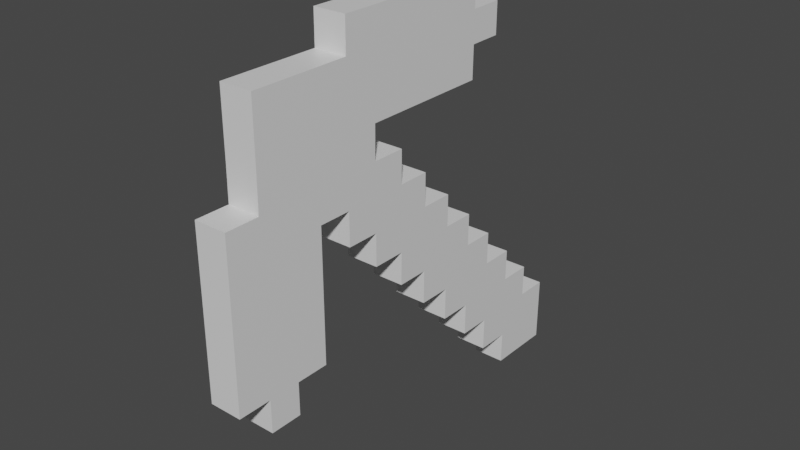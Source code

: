 # Source: Pickaxe.blend  (saved by Blender 2.91.10; exported with 4.5.12 LTS)
import bpy
from mathutils import Matrix  # noqa: F401  (used for matrix-valued properties, if any)

bpy.ops.wm.read_factory_settings(use_empty=True)
scene = bpy.context.scene
scene.name = 'Scene'

# ---- collections
col_collection = bpy.data.collections.new('Collection'); scene.collection.children.link(col_collection)

# ---- materials (node trees are filled in below, after node groups)
mat_material = bpy.data.materials.new('Material')
mat_material.alpha_threshold = 0.0
mat_material.use_transparent_shadow = False
mat_material.line_color = (0.0, 0.0, 0.0, 1.0)

# ---- material node trees
mat_material.use_nodes = True; mat_material.node_tree.nodes.clear()
_N = mat_material.node_tree.nodes; _L = mat_material.node_tree.links
n0 = _N.new('ShaderNodeOutputMaterial'); n0.name = 'Material Output'; n0.location = (300, 300)
n1 = _N.new('ShaderNodeBsdfPrincipled'); n1.name = 'Principled BSDF'; n1.location = (10, 300)
n1.distribution = 'GGX'
n1.subsurface_method = 'BURLEY'
n1.inputs[2].default_value = 0.4
n1.inputs[3].default_value = 1.45
n1.inputs[27].default_value = (0.0, 0.0, 0.0, 1.0)
n1.inputs[28].default_value = 1.0
_L.new(n1.outputs[0], n0.inputs[0])
n0.is_active_output = True

# ---- world
world_world = bpy.data.worlds.new('World'); scene.world = world_world
world_world.use_nodes = True; world_world.node_tree.nodes.clear()
_N = world_world.node_tree.nodes; _L = world_world.node_tree.links
n0 = _N.new('ShaderNodeOutputWorld'); n0.name = 'World Output'; n0.location = (300, 300)
n1 = _N.new('ShaderNodeBackground'); n1.name = 'Background'; n1.location = (10, 300)
n1.inputs[0].default_value = (0.05088, 0.05088, 0.05088, 1.0)
_L.new(n1.outputs[0], n0.inputs[0])
n0.is_active_output = True
world_world.color = (0.05088, 0.05088, 0.05088)
world_world.use_sun_shadow = False
world_world.sun_shadow_jitter_overblur = 0.0

# ---- meshes
me_cube = bpy.data.meshes.new('Cube')
me_cube.from_pydata([(1.0, 0.966, 1.0), (1.0, 0.966, -1.0), (1.0, -1.034, 1.0), (1.0, -1.034, -1.0), (-1.0, 0.966, 1.0), (-1.0, 0.966, -1.0), (-1.0, -1.034, 1.0), (-1.0, -1.034, -1.0), (1.0, -3.113, 1.0), (1.0, -3.113, -1.0), (-1.0, -3.113, 1.0), (-1.0, -3.113, -1.0), (1.0, 0.966, 3.058), (1.0, -1.034, 3.058), (-1.0, 0.966, 3.058), (-1.0, -1.034, 3.058), (1.0, -3.113, 3.058), (-1.0, -3.113, 3.058), (1.0, 0.966, -1.0), (1.0, -1.034, -1.0), (-1.0, 0.966, -1.0), (-1.0, -1.034, -1.0), (1.0, 0.9433, -3.019), (1.0, -1.057, -3.019), (-1.0, 0.9433, -3.019), (-1.0, -1.057, -3.019), (1.0, 3.017, 0.9885), (1.0, 3.017, -1.012), (-1.0, 3.017, 0.9885), (-1.0, 3.017, -1.012), (1.0, 3.017, -1.012), (-1.0, 3.017, -1.012), (1.0, 2.994, -3.03), (-1.0, 2.994, -3.03), (1.0, 0.9316, -5.093), (-1.0, 0.9316, -5.093), (1.0, 2.982, -5.105), (-1.0, 2.982, -5.105), (1.0, 5.069, -1.029), (-1.0, 5.069, -1.029), (1.0, 5.069, -1.029), (-1.0, 5.069, -1.029), (1.0, 5.047, -3.047), (-1.0, 5.047, -3.047), (1.0, 5.035, -5.122), (-1.0, 5.035, -5.122), (1.0, 2.965, -7.123), (-1.0, 2.965, -7.123), (1.0, 5.018, -7.14), (-1.0, 5.018, -7.14), (1.0, 7.088, -3.062), (-1.0, 7.088, -3.062), (1.0, 7.076, -5.136), (-1.0, 7.076, -5.136), (1.0, 7.059, -7.154), (-1.0, 7.059, -7.154), (1.0, 5.004, -9.16), (-1.0, 5.004, -9.16), (1.0, 7.045, -9.174), (-1.0, 7.045, -9.174), (1.0, 9.184, -5.153), (-1.0, 9.184, -5.153), (1.0, 9.167, -7.17), (-1.0, 9.167, -7.17), (1.0, 9.152, -9.191), (-1.0, 9.152, -9.191), (1.0, 7.029, -11.26), (-1.0, 7.029, -11.26), (1.0, 9.136, -11.28), (-1.0, 9.136, -11.28), (1.0, 11.26, -7.186), (-1.0, 11.26, -7.186), (1.0, 11.24, -9.206), (-1.0, 11.24, -9.206), (1.0, 11.23, -11.29), (-1.0, 11.23, -11.29), (1.0, 9.121, -13.29), (-1.0, 9.121, -13.29), (1.0, 11.21, -13.3), (-1.0, 11.21, -13.3), (1.0, 13.29, -9.222), (-1.0, 13.29, -9.222), (1.0, 13.28, -11.31), (-1.0, 13.28, -11.31), (1.0, 13.26, -13.32), (-1.0, 13.26, -13.32), (1.0, -1.034, 5.086), (-1.0, -1.034, 5.086), (1.0, -3.113, 5.086), (-1.0, -3.113, 5.086), (1.0, -5.141, 1.0), (-1.0, -5.141, 1.0), (1.0, -5.141, 3.058), (-1.0, -5.141, 3.058), (1.0, -5.141, 5.086), (-1.0, -5.141, 5.086), (1.0, -3.1, 7.135), (-1.0, -3.1, 7.135), (1.0, -5.141, 7.141), (-1.0, -5.141, 7.141), (1.0, -7.169, 3.058), (-1.0, -7.169, 3.058), (1.0, -7.169, 5.086), (-1.0, -7.169, 5.086), (1.0, -7.169, 7.141), (-1.0, -7.169, 7.141), (1.0, -5.129, 9.155), (-1.0, -5.129, 9.155), (1.0, -7.169, 9.155), (-1.0, -7.169, 9.155), (1.0, -9.199, 5.083), (-1.0, -9.199, 5.083), (1.0, -9.183, 7.141), (-1.0, -9.183, 7.141), (1.0, -9.183, 9.155), (-1.0, -9.183, 9.155), (1.0, -7.169, 11.1), (-1.0, -7.169, 11.1), (1.0, -9.183, 11.1), (-1.0, -9.183, 11.1), (1.0, -11.16, 7.141), (-1.0, -11.16, 7.141), (1.0, -11.16, 9.155), (-1.0, -11.16, 9.155), (1.0, -11.16, 11.1), (-1.0, -11.16, 11.1), (1.0, -5.117, 11.1), (-1.0, -5.117, 11.1), (1.0, -3.076, 9.143), (-1.0, -3.076, 9.143), (1.0, -3.063, 11.09), (-1.0, -3.063, 11.09), (1.0, -5.104, 13.14), (-1.0, -5.104, 13.14), (1.0, -3.051, 13.13), (-1.0, -3.051, 13.13), (1.0, 4.979, 7.173), (-1.0, 4.979, 7.173), (1.0, 5.004, 9.181), (-1.0, 5.004, 9.181), (1.0, 5.016, 11.13), (-1.0, 5.016, 11.13), (1.0, 5.029, 13.17), (-1.0, 5.029, 13.17), (1.0, 7.042, 9.208), (-1.0, 7.042, 9.208), (1.0, 7.054, 11.15), (-1.0, 7.054, 11.15), (-1.0, -7.172, -5.081), (-1.0, -13.24, 3.061), (1.0, -11.18, 5.078), (-1.0, -11.18, 5.078), (1.0, -9.207, 3.06), (-1.0, -9.207, 3.06), (1.0, -11.18, 3.061), (-1.0, -11.18, 3.061), (-1.0, -13.24, 5.078), (1.0, -13.24, 5.078), (1.0, -7.172, -5.081), (1.0, -13.24, 3.061), (-1.0, -13.25, -5.078), (1.0, -9.211, -5.08), (-1.0, -9.211, -5.08), (1.0, -11.19, -5.078), (-1.0, -11.19, -5.078), (1.0, -13.25, -5.078), (1.0, -9.212, -7.118), (-1.0, -9.212, -7.118), (1.0, -11.19, -7.117), (-1.0, -11.19, -7.117)], [], [(8, 2, 13, 16), (7, 3, 9, 11), (7, 6, 4, 5), (3, 7, 21, 19), (1, 0, 2, 3), (1, 18, 30, 27), (9, 8, 10, 11), (0, 4, 14, 12), (3, 2, 8, 9), (6, 7, 11, 10), (12, 14, 15, 13), (16, 13, 86, 88), (4, 6, 15, 14), (6, 10, 17, 15), (2, 0, 12, 13), (89, 95, 99, 97), (21, 20, 24, 25), (7, 5, 20, 21), (1, 3, 19, 18), (22, 24, 35, 34), (24, 22, 23, 25), (18, 19, 23, 22), (4, 0, 26, 28), (19, 21, 25, 23), (29, 28, 26, 27), (32, 36, 44, 42), (27, 30, 40, 38), (0, 1, 27, 26), (24, 20, 31, 33), (5, 4, 28, 29), (20, 5, 29, 31), (18, 22, 32, 30), (34, 35, 37, 36), (32, 22, 34, 36), (36, 37, 47, 46), (24, 33, 37, 35), (39, 38, 40, 41), (41, 40, 42, 43), (44, 48, 54, 52), (29, 27, 38, 39), (30, 32, 42, 40), (31, 29, 39, 41), (37, 33, 43, 45), (33, 31, 41, 43), (46, 47, 49, 48), (44, 36, 46, 48), (43, 42, 50, 51), (37, 45, 49, 47), (51, 50, 52, 53), (59, 55, 63, 65), (45, 43, 51, 53), (49, 45, 53, 55), (42, 44, 52, 50), (49, 55, 59, 57), (56, 57, 59, 58), (54, 48, 56, 58), (48, 49, 57, 56), (58, 59, 67, 66), (61, 60, 62, 63), (65, 63, 71, 73), (52, 54, 62, 60), (53, 52, 60, 61), (54, 58, 64, 62), (55, 53, 61, 63), (66, 67, 69, 68), (64, 68, 74, 72), (64, 58, 66, 68), (59, 65, 69, 67), (71, 70, 72, 73), (75, 73, 81, 83), (74, 68, 76, 78), (63, 62, 70, 71), (69, 65, 73, 75), (62, 64, 72, 70), (76, 77, 79, 78), (74, 78, 84, 82), (68, 69, 77, 76), (69, 75, 79, 77), (81, 80, 82, 83), (83, 82, 84, 85), (79, 75, 83, 85), (72, 74, 82, 80), (78, 79, 85, 84), (73, 72, 80, 81), (86, 87, 89, 88), (16, 88, 94, 92), (13, 15, 87, 86), (15, 17, 89, 87), (91, 90, 92, 93), (95, 93, 101, 103), (89, 17, 93, 95), (17, 10, 91, 93), (8, 16, 92, 90), (10, 8, 90, 91), (96, 97, 99, 98), (88, 89, 97, 96), (94, 98, 104, 102), (94, 88, 96, 98), (103, 101, 153, 111), (104, 108, 114, 112), (99, 95, 103, 105), (92, 94, 102, 100), (99, 105, 109, 107), (93, 92, 100, 101), (106, 107, 109, 108), (104, 98, 106, 108), (103, 102, 110, 111), (111, 110, 112, 113), (114, 118, 124, 122), (102, 104, 112, 110), (109, 105, 113, 115), (105, 103, 111, 113), (114, 108, 116, 118), (116, 117, 119, 118), (120, 121, 151, 150), (109, 115, 119, 117), (121, 120, 122, 123), (123, 122, 124, 125), (112, 114, 122, 120), (118, 119, 125, 124), (119, 115, 123, 125), (115, 113, 121, 123), (106, 98, 96, 128), (116, 108, 106, 126), (117, 116, 126, 127), (109, 117, 127, 107), (135, 134, 142, 143), (130, 128, 138, 140), (126, 106, 128, 130), (126, 130, 134, 132), (99, 107, 129, 97), (107, 127, 131, 129), (133, 132, 134, 135), (127, 126, 132, 133), (131, 135, 143, 141), (131, 127, 133, 135), (136, 137, 139, 138), (139, 141, 147, 145), (140, 141, 143, 142), (128, 96, 136, 138), (97, 129, 139, 137), (134, 130, 140, 142), (96, 97, 137, 136), (129, 131, 141, 139), (144, 145, 147, 146), (138, 139, 145, 144), (140, 138, 144, 146), (141, 140, 146, 147), (151, 111, 153, 155), (121, 113, 111, 151), (150, 151, 156, 157), (112, 120, 150, 110), (153, 101, 148, 162), (110, 150, 154, 152), (154, 150, 157, 159), (111, 110, 152, 153), (157, 156, 149, 159), (149, 155, 164, 160), (100, 102, 110, 152), (154, 159, 165, 163), (151, 155, 149, 156), (163, 164, 169, 168), (164, 163, 165, 160), (148, 158, 161, 162), (100, 152, 161, 158), (101, 100, 158, 148), (155, 153, 162, 164), (159, 149, 160, 165), (152, 154, 163, 161), (167, 166, 168, 169), (162, 161, 166, 167), (164, 162, 167, 169), (161, 163, 168, 166)])
_uv = me_cube.uv_layers.new(name='UVMap')
_uv.uv.foreach_set('vector', [0.625, 0.75, 0.625, 0.75, 0.625, 0.75, 0.625, 0.75, 0.125, 0.75, 0.375, 0.75, 0.375, 0.75, 0.125, 0.75, 0.375, 0.0, 0.625, 0.0, 0.625, 0.25, 0.375, 0.25, 0.375, 0.75, 0.125, 0.75, 0.125, 0.75, 0.375, 0.75, 0.375, 0.5, 0.625, 0.5, 0.625, 0.75, 0.375, 0.75, 0.375, 0.5, 0.375, 0.5, 0.375, 0.5, 0.375, 0.5, 0.375, 0.75, 0.625, 0.75, 0.625, 1.0, 0.375, 1.0, 0.625, 0.5, 0.625, 0.25, 0.625, 0.25, 0.625, 0.5, 0.375, 0.75, 0.625, 0.75, 0.625, 0.75, 0.375, 0.75, 0.625, 0.0, 0.375, 0.0, 0.375, 0.0, 0.625, 0.0, 0.625, 0.5, 0.875, 0.5, 0.875, 0.75, 0.625, 0.75, 0.625, 0.75, 0.625, 0.75, 0.625, 0.75, 0.625, 0.75, 0.625, 0.25, 0.625, 0.0, 0.625, 0.0, 0.625, 0.25, 0.625, 0.0, 0.625, 0.0, 0.625, 0.0, 0.625, 0.0, 0.625, 0.75, 0.625, 0.5, 0.625, 0.5, 0.625, 0.75, 0.625, 0.0, 0.625, 0.0, 0.625, 0.0, 0.625, 0.0, 0.375, 0.0, 0.375, 0.25, 0.375, 0.25, 0.375, 0.0, 0.375, 0.0, 0.375, 0.25, 0.375, 0.25, 0.375, 0.0, 0.375, 0.5, 0.375, 0.75, 0.375, 0.75, 0.375, 0.5, 0.375, 0.5, 0.125, 0.5, 0.125, 0.5, 0.375, 0.5, 0.125, 0.5, 0.375, 0.5, 0.375, 0.75, 0.125, 0.75, 0.375, 0.5, 0.375, 0.75, 0.375, 0.75, 0.375, 0.5, 0.625, 0.25, 0.625, 0.5, 0.625, 0.5, 0.625, 0.25, 0.375, 0.75, 0.125, 0.75, 0.125, 0.75, 0.375, 0.75, 0.375, 0.25, 0.625, 0.25, 0.625, 0.5, 0.375, 0.5, 0.375, 0.5, 0.375, 0.5, 0.375, 0.5, 0.375, 0.5, 0.375, 0.5, 0.375, 0.5, 0.375, 0.5, 0.375, 0.5, 0.625, 0.5, 0.375, 0.5, 0.375, 0.5, 0.625, 0.5, 0.375, 0.25, 0.375, 0.25, 0.375, 0.25, 0.375, 0.25, 0.375, 0.25, 0.625, 0.25, 0.625, 0.25, 0.375, 0.25, 0.375, 0.25, 0.375, 0.25, 0.375, 0.25, 0.375, 0.25, 0.375, 0.5, 0.375, 0.5, 0.375, 0.5, 0.375, 0.5, 0.375, 0.5, 0.125, 0.5, 0.125, 0.5, 0.375, 0.5, 0.375, 0.5, 0.375, 0.5, 0.375, 0.5, 0.375, 0.5, 0.375, 0.5, 0.125, 0.5, 0.125, 0.5, 0.375, 0.5, 0.375, 0.25, 0.375, 0.25, 0.375, 0.25, 0.375, 0.25, 0.375, 0.25, 0.375, 0.5, 0.375, 0.5, 0.375, 0.25, 0.375, 0.25, 0.375, 0.5, 0.375, 0.5, 0.375, 0.25, 0.375, 0.5, 0.375, 0.5, 0.375, 0.5, 0.375, 0.5, 0.375, 0.25, 0.375, 0.5, 0.375, 0.5, 0.375, 0.25, 0.375, 0.5, 0.375, 0.5, 0.375, 0.5, 0.375, 0.5, 0.375, 0.25, 0.375, 0.25, 0.375, 0.25, 0.375, 0.25, 0.375, 0.25, 0.375, 0.25, 0.375, 0.25, 0.375, 0.25, 0.375, 0.25, 0.375, 0.25, 0.375, 0.25, 0.375, 0.25, 0.375, 0.5, 0.125, 0.5, 0.125, 0.5, 0.375, 0.5, 0.375, 0.5, 0.375, 0.5, 0.375, 0.5, 0.375, 0.5, 0.375, 0.25, 0.375, 0.5, 0.375, 0.5, 0.375, 0.25, 0.375, 0.25, 0.375, 0.25, 0.375, 0.25, 0.375, 0.25, 0.375, 0.25, 0.375, 0.5, 0.375, 0.5, 0.375, 0.25, 0.375, 0.25, 0.375, 0.25, 0.375, 0.25, 0.375, 0.25, 0.375, 0.25, 0.375, 0.25, 0.375, 0.25, 0.375, 0.25, 0.375, 0.25, 0.375, 0.25, 0.375, 0.25, 0.375, 0.25, 0.375, 0.5, 0.375, 0.5, 0.375, 0.5, 0.375, 0.5, 0.375, 0.25, 0.375, 0.25, 0.375, 0.25, 0.375, 0.25, 0.375, 0.5, 0.125, 0.5, 0.125, 0.5, 0.375, 0.5, 0.375, 0.5, 0.375, 0.5, 0.375, 0.5, 0.375, 0.5, 0.375, 0.5, 0.125, 0.5, 0.125, 0.5, 0.375, 0.5, 0.375, 0.5, 0.125, 0.5, 0.125, 0.5, 0.375, 0.5, 0.375, 0.25, 0.375, 0.5, 0.375, 0.5, 0.375, 0.25, 0.375, 0.25, 0.375, 0.25, 0.375, 0.25, 0.375, 0.25, 0.375, 0.5, 0.375, 0.5, 0.375, 0.5, 0.375, 0.5, 0.375, 0.25, 0.375, 0.5, 0.375, 0.5, 0.375, 0.25, 0.375, 0.5, 0.375, 0.5, 0.375, 0.5, 0.375, 0.5, 0.375, 0.25, 0.375, 0.25, 0.375, 0.25, 0.375, 0.25, 0.375, 0.5, 0.125, 0.5, 0.125, 0.5, 0.375, 0.5, 0.375, 0.5, 0.375, 0.5, 0.375, 0.5, 0.375, 0.5, 0.375, 0.5, 0.375, 0.5, 0.375, 0.5, 0.375, 0.5, 0.375, 0.25, 0.375, 0.25, 0.375, 0.25, 0.375, 0.25, 0.375, 0.25, 0.375, 0.5, 0.375, 0.5, 0.375, 0.25, 0.375, 0.25, 0.375, 0.25, 0.375, 0.25, 0.375, 0.25, 0.375, 0.5, 0.375, 0.5, 0.375, 0.5, 0.375, 0.5, 0.375, 0.25, 0.375, 0.5, 0.375, 0.5, 0.375, 0.25, 0.375, 0.25, 0.375, 0.25, 0.375, 0.25, 0.375, 0.25, 0.375, 0.5, 0.375, 0.5, 0.375, 0.5, 0.375, 0.5, 0.375, 0.5, 0.125, 0.5, 0.125, 0.5, 0.375, 0.5, 0.375, 0.5, 0.375, 0.5, 0.375, 0.5, 0.375, 0.5, 0.375, 0.5, 0.125, 0.5, 0.125, 0.5, 0.375, 0.5, 0.375, 0.25, 0.375, 0.25, 0.375, 0.25, 0.375, 0.25, 0.375, 0.25, 0.375, 0.5, 0.375, 0.5, 0.375, 0.25, 0.375, 0.25, 0.375, 0.5, 0.375, 0.5, 0.375, 0.25, 0.375, 0.25, 0.375, 0.25, 0.375, 0.25, 0.375, 0.25, 0.375, 0.5, 0.375, 0.5, 0.375, 0.5, 0.375, 0.5, 0.375, 0.5, 0.125, 0.5, 0.125, 0.5, 0.375, 0.5, 0.375, 0.25, 0.375, 0.5, 0.375, 0.5, 0.375, 0.25, 0.625, 0.75, 0.875, 0.75, 0.875, 0.75, 0.625, 0.75, 0.625, 0.75, 0.625, 0.75, 0.625, 0.75, 0.625, 0.75, 0.625, 0.75, 0.875, 0.75, 0.875, 0.75, 0.625, 0.75, 0.625, 0.0, 0.625, 0.0, 0.625, 0.0, 0.625, 0.0, 0.625, 1.0, 0.625, 0.75, 0.625, 0.75, 0.625, 1.0, 0.625, 0.0, 0.625, 0.0, 0.625, 0.0, 0.625, 0.0, 0.625, 0.0, 0.625, 0.0, 0.625, 0.0, 0.625, 0.0, 0.625, 0.0, 0.625, 0.0, 0.625, 0.0, 0.625, 0.0, 0.625, 0.75, 0.625, 0.75, 0.625, 0.75, 0.625, 0.75, 0.625, 1.0, 0.625, 0.75, 0.625, 0.75, 0.625, 1.0, 0.625, 0.75, 0.875, 0.75, 0.875, 0.75, 0.625, 0.75, 0.625, 0.75, 0.875, 0.75, 0.875, 0.75, 0.625, 0.75, 0.625, 0.75, 0.625, 0.75, 0.625, 0.75, 0.625, 0.75, 0.625, 0.75, 0.625, 0.75, 0.625, 0.75, 0.625, 0.75, 0.625, 0.0, 0.625, 0.0, 0.625, 0.0, 0.625, 0.0, 0.625, 0.75, 0.625, 0.75, 0.625, 0.75, 0.625, 0.75, 0.625, 0.0, 0.625, 0.0, 0.625, 0.0, 0.625, 0.0, 0.625, 0.75, 0.625, 0.75, 0.625, 0.75, 0.625, 0.75, 0.625, 0.0, 0.625, 0.0, 0.625, 0.0, 0.625, 0.0, 0.625, 1.0, 0.625, 0.75, 0.625, 0.75, 0.625, 1.0, 0.625, 0.75, 0.875, 0.75, 0.875, 0.75, 0.625, 0.75, 0.625, 0.75, 0.625, 0.75, 0.625, 0.75, 0.625, 0.75, 0.625, 1.0, 0.625, 0.75, 0.625, 0.75, 0.625, 1.0, 0.625, 1.0, 0.625, 0.75, 0.625, 0.75, 0.625, 1.0, 0.625, 0.75, 0.625, 0.75, 0.625, 0.75, 0.625, 0.75, 0.625, 0.75, 0.625, 0.75, 0.625, 0.75, 0.625, 0.75, 0.625, 0.0, 0.625, 0.0, 0.625, 0.0, 0.625, 0.0, 0.625, 0.0, 0.625, 0.0, 0.625, 0.0, 0.625, 0.0, 0.625, 0.75, 0.625, 0.75, 0.625, 0.75, 0.625, 0.75, 0.625, 0.75, 0.875, 0.75, 0.875, 0.75, 0.625, 0.75, 0.625, 0.75, 0.625, 1.0, 0.625, 1.0, 0.625, 0.75, 0.625, 0.0, 0.625, 0.0, 0.625, 0.0, 0.625, 0.0, 0.625, 1.0, 0.625, 0.75, 0.625, 0.75, 0.625, 1.0, 0.625, 1.0, 0.625, 0.75, 0.625, 0.75, 0.625, 1.0, 0.625, 0.75, 0.625, 0.75, 0.625, 0.75, 0.625, 0.75, 0.625, 0.75, 0.875, 0.75, 0.875, 0.75, 0.625, 0.75, 0.625, 0.0, 0.625, 0.0, 0.625, 0.0, 0.625, 0.0, 0.625, 0.0, 0.625, 0.0, 0.625, 0.0, 0.625, 0.0, 0.625, 0.75, 0.625, 0.75, 0.625, 0.75, 0.625, 0.75, 0.625, 0.75, 0.625, 0.75, 0.625, 0.75, 0.625, 0.75, 0.875, 0.75, 0.625, 0.75, 0.625, 0.75, 0.875, 0.75, 0.625, 0.0, 0.625, 0.0, 0.625, 0.0, 0.625, 0.0, 0.875, 0.75, 0.625, 0.75, 0.625, 0.75, 0.875, 0.75, 0.625, 0.75, 0.625, 0.75, 0.625, 0.75, 0.625, 0.75, 0.625, 0.75, 0.625, 0.75, 0.625, 0.75, 0.625, 0.75, 0.625, 0.75, 0.625, 0.75, 0.625, 0.75, 0.625, 0.75, 0.625, 0.0, 0.625, 0.0, 0.625, 0.0, 0.625, 0.0, 0.625, 0.0, 0.625, 0.0, 0.625, 0.0, 0.625, 0.0, 0.875, 0.75, 0.625, 0.75, 0.625, 0.75, 0.875, 0.75, 0.875, 0.75, 0.625, 0.75, 0.625, 0.75, 0.875, 0.75, 0.625, 0.0, 0.625, 0.0, 0.625, 0.0, 0.625, 0.0, 0.625, 0.0, 0.625, 0.0, 0.625, 0.0, 0.625, 0.0, 0.625, 0.75, 0.875, 0.75, 0.875, 0.75, 0.625, 0.75, 0.625, 0.0, 0.625, 0.0, 0.625, 0.0, 0.625, 0.0, 0.625, 0.75, 0.875, 0.75, 0.875, 0.75, 0.625, 0.75, 0.625, 0.75, 0.625, 0.75, 0.625, 0.75, 0.625, 0.75, 0.625, 0.0, 0.625, 0.0, 0.625, 0.0, 0.625, 0.0, 0.625, 0.75, 0.625, 0.75, 0.625, 0.75, 0.625, 0.75, 0.625, 0.75, 0.875, 0.75, 0.875, 0.75, 0.625, 0.75, 0.625, 0.0, 0.625, 0.0, 0.625, 0.0, 0.625, 0.0, 0.625, 0.75, 0.875, 0.75, 0.875, 0.75, 0.625, 0.75, 0.625, 0.75, 0.875, 0.75, 0.875, 0.75, 0.625, 0.75, 0.625, 0.75, 0.625, 0.75, 0.625, 0.75, 0.625, 0.75, 0.875, 0.75, 0.625, 0.75, 0.625, 0.75, 0.875, 0.75, 0.625, 0.0, 0.625, 0.0, 0.625, 0.0, 0.625, 0.0, 0.625, 0.0, 0.625, 0.0, 0.625, 0.0, 0.625, 0.0, 0.625, 0.75, 0.625, 1.0, 0.625, 1.0, 0.625, 0.75, 0.625, 0.75, 0.625, 0.75, 0.625, 0.75, 0.625, 0.75, 0.625, 0.0, 0.625, 0.0, 0.625, 0.0, 0.625, 0.0, 0.625, 0.75, 0.625, 0.75, 0.625, 0.75, 0.625, 0.75, 0.625, 0.75, 0.625, 0.75, 0.625, 0.75, 0.625, 0.75, 0.625, 1.0, 0.625, 0.75, 0.625, 0.75, 0.625, 1.0, 0.625, 0.75, 0.625, 1.0, 0.625, 1.0, 0.625, 0.75, 0.625, 0.0, 0.625, 0.0, 0.625, 0.0, 0.625, 0.0, 0.625, 0.75, 0.625, 0.75, 0.625, 0.75, 0.625, 0.75, 0.625, 0.75, 0.625, 0.75, 0.625, 0.75, 0.625, 0.75, 0.625, 0.0, 0.625, 0.0, 0.625, 0.0, 0.625, 0.0, 0.625, 0.75, 0.625, 1.0, 0.625, 1.0, 0.625, 0.75, 0.625, 1.0, 0.625, 0.75, 0.625, 0.75, 0.625, 1.0, 0.625, 1.0, 0.625, 0.75, 0.625, 0.75, 0.625, 1.0, 0.625, 0.75, 0.625, 0.75, 0.625, 0.75, 0.625, 0.75, 0.625, 1.0, 0.625, 0.75, 0.625, 0.75, 0.625, 1.0, 0.625, 0.0, 0.625, 0.0, 0.625, 0.0, 0.625, 0.0, 0.625, 0.75, 0.625, 1.0, 0.625, 1.0, 0.625, 0.75, 0.625, 0.75, 0.625, 0.75, 0.625, 0.75, 0.625, 0.75, 0.625, 1.0, 0.625, 0.75, 0.625, 0.75, 0.625, 1.0, 0.625, 1.0, 0.625, 0.75, 0.625, 0.75, 0.625, 1.0, 0.625, 0.0, 0.625, 0.0, 0.625, 0.0, 0.625, 0.0, 0.625, 0.75, 0.625, 0.75, 0.625, 0.75, 0.625, 0.75])
me_cube.materials.append(mat_material)
me_cube.use_remesh_preserve_volume = False
me_cube.use_remesh_preserve_attributes = False
me_cube.use_mirror_vertex_groups = False
me_cube.update()

# ---- objects
ob_cube = bpy.data.objects.new('Cube', me_cube)
ob_empty = bpy.data.objects.new('Empty', None)

# ---- transforms, parenting, visibility, modifiers, constraints
ob_cube.location = (0.0, 0.0, 0.0)
ob_cube.lock_rotations_4d = False
ob_cube.empty_display_type = 'ARROWS'
ob_cube.lineart.crease_threshold = 0.0
ob_empty.location = (2.728e-17, 0.04122, -0.08033)
ob_empty.rotation_euler = (1.571, -0.0, 1.571)
ob_empty.scale = (6.108, 6.108, 6.108)
ob_empty.empty_display_type = 'IMAGE'
ob_empty.empty_display_size = 5.0
ob_empty.lineart.crease_threshold = 0.0

# ---- collection membership
col_collection.objects.link(ob_cube)
col_collection.objects.link(ob_empty)

# ---- scene / render settings (as saved in the file)
scene.frame_start = 1; scene.frame_end = 250; scene.frame_set(24)
scene.render.engine = 'BLENDER_EEVEE_NEXT'
scene.cycles.use_denoising = False
scene.cycles.samples = 128
scene.cycles.sampling_pattern = 'TABULATED_SOBOL'
scene.cycles.use_adaptive_sampling = False
scene.cycles.use_light_tree = False
scene.view_settings.view_transform = 'Filmic'
bpy.context.view_layer.update()

# ---- added for rendering (the .blend has no active camera and no usable light): camera, sun
cam_auto = bpy.data.cameras.new('AutoCamera')
cam_auto.lens = 50.0
cam_auto.sensor_width = 36.0
cam_auto.clip_end = 1000.0
ob_auto_camera = bpy.data.objects.new('AutoCamera', cam_auto)
scene.collection.objects.link(ob_auto_camera)
ob_auto_camera.location = (34.7425, -41.6677, 27.7192)
ob_auto_camera.rotation_euler = (1.09748, -7.21219e-08, 0.694738)
scene.camera = ob_auto_camera
light_auto_sun = bpy.data.lights.new('AutoSun', 'SUN')
light_auto_sun.energy = 3.0
light_auto_sun.angle = 0.0523599
ob_auto_sun = bpy.data.objects.new('AutoSun', light_auto_sun)
scene.collection.objects.link(ob_auto_sun)
ob_auto_sun.rotation_euler = (0.872665, 0.174533, 0.523599)
bpy.context.view_layer.update()
